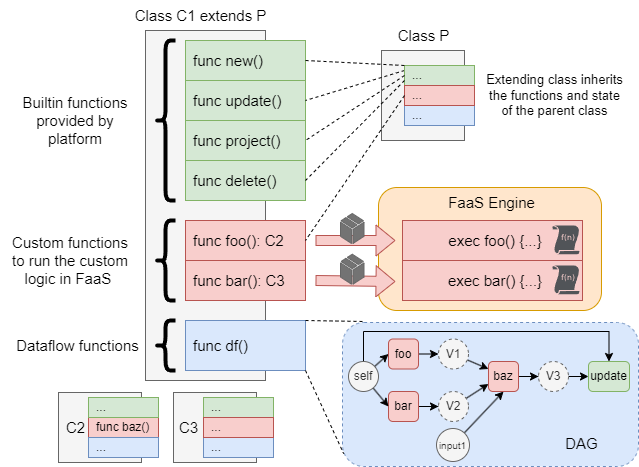

The diagram above was exported from draw.io. Its source (the exported page's mxGraphModel, read from the mxfile embedded in the PNG):
<mxGraphModel dx="814" dy="559" grid="1" gridSize="10" guides="1" tooltips="1" connect="1" arrows="1" fold="1" page="1" pageScale="1" pageWidth="850" pageHeight="1100" math="0" shadow="0">
  <root>
    <mxCell id="0" />
    <mxCell id="1" parent="0" />
    <mxCell id="wWH7qAhWx9hy3jrMQ_QI-102" value="" style="rounded=0;whiteSpace=wrap;html=1;align=left;spacingLeft=10;fillColor=#f5f5f5;strokeColor=#666666;fontColor=#333333;" parent="1" vertex="1">
      <mxGeometry x="298" y="552" width="83" height="70" as="geometry" />
    </mxCell>
    <mxCell id="wWH7qAhWx9hy3jrMQ_QI-101" value="" style="rounded=0;whiteSpace=wrap;html=1;align=left;spacingLeft=10;fillColor=#f5f5f5;strokeColor=#666666;fontColor=#333333;" parent="1" vertex="1">
      <mxGeometry x="183" y="552" width="83" height="70" as="geometry" />
    </mxCell>
    <mxCell id="wWH7qAhWx9hy3jrMQ_QI-15" value="" style="shape=label;whiteSpace=wrap;html=1;fontSize=15;fillColor=#ffe6cc;strokeColor=#d79b00;rounded=1;" parent="1" vertex="1">
      <mxGeometry x="503" y="347" width="223" height="123" as="geometry" />
    </mxCell>
    <mxCell id="wWH7qAhWx9hy3jrMQ_QI-17" value="&lt;span style=&quot;font-size: 15px;&quot;&gt;exec foo() {...}&lt;/span&gt;" style="rounded=0;whiteSpace=wrap;html=1;align=center;spacingLeft=6;fillColor=#f8cecc;strokeColor=#b85450;" parent="1" vertex="1">
      <mxGeometry x="527" y="380" width="180" height="40" as="geometry" />
    </mxCell>
    <mxCell id="wWH7qAhWx9hy3jrMQ_QI-19" value="&lt;span style=&quot;font-size: 15px;&quot;&gt;exec bar() {...}&lt;/span&gt;" style="rounded=0;whiteSpace=wrap;html=1;align=center;spacingLeft=6;fillColor=#f8cecc;strokeColor=#b85450;" parent="1" vertex="1">
      <mxGeometry x="527" y="420" width="180" height="40" as="geometry" />
    </mxCell>
    <mxCell id="wWH7qAhWx9hy3jrMQ_QI-76" value="FaaS Engine" style="text;html=1;align=center;verticalAlign=middle;resizable=0;points=[];autosize=1;strokeColor=none;fillColor=none;fontSize=15;" parent="1" vertex="1">
      <mxGeometry x="560.5" y="347" width="110" height="30" as="geometry" />
    </mxCell>
    <mxCell id="wWH7qAhWx9hy3jrMQ_QI-67" value="" style="rounded=1;whiteSpace=wrap;html=1;dashed=1;fillColor=#dae8fc;strokeColor=#6c8ebf;" parent="1" vertex="1">
      <mxGeometry x="467" y="482" width="296" height="144" as="geometry" />
    </mxCell>
    <mxCell id="wWH7qAhWx9hy3jrMQ_QI-21" value="" style="shape=flexArrow;endArrow=classic;html=1;rounded=0;fillColor=#f8cecc;strokeColor=#b85450;" parent="1" edge="1">
      <mxGeometry width="50" height="50" relative="1" as="geometry">
        <mxPoint x="440" y="440" as="sourcePoint" />
        <mxPoint x="520" y="441" as="targetPoint" />
      </mxGeometry>
    </mxCell>
    <mxCell id="wWH7qAhWx9hy3jrMQ_QI-1" value="" style="rounded=0;whiteSpace=wrap;html=1;align=left;spacingLeft=10;fillColor=#f5f5f5;strokeColor=#666666;fontColor=#333333;" parent="1" vertex="1">
      <mxGeometry x="270" y="190" width="120" height="350" as="geometry" />
    </mxCell>
    <mxCell id="wWH7qAhWx9hy3jrMQ_QI-3" value="&lt;span style=&quot;font-size: 15px;&quot;&gt;func new()&lt;/span&gt;" style="rounded=0;whiteSpace=wrap;html=1;align=left;spacingLeft=6;fillColor=#d5e8d4;strokeColor=#82b366;" parent="1" vertex="1">
      <mxGeometry x="310" y="200" width="120" height="40" as="geometry" />
    </mxCell>
    <mxCell id="wWH7qAhWx9hy3jrMQ_QI-4" value="&lt;span style=&quot;font-size: 15px;&quot;&gt;func update()&lt;/span&gt;" style="rounded=0;whiteSpace=wrap;html=1;align=left;spacingLeft=6;fillColor=#d5e8d4;strokeColor=#82b366;" parent="1" vertex="1">
      <mxGeometry x="310" y="240" width="120" height="40" as="geometry" />
    </mxCell>
    <mxCell id="wWH7qAhWx9hy3jrMQ_QI-5" value="&lt;span style=&quot;font-size: 15px;&quot;&gt;func delete()&lt;/span&gt;" style="rounded=0;whiteSpace=wrap;html=1;align=left;spacingLeft=6;fillColor=#d5e8d4;strokeColor=#82b366;" parent="1" vertex="1">
      <mxGeometry x="310" y="320" width="120" height="40" as="geometry" />
    </mxCell>
    <mxCell id="wWH7qAhWx9hy3jrMQ_QI-6" value="&lt;span style=&quot;font-size: 15px;&quot;&gt;func project()&lt;/span&gt;" style="rounded=0;whiteSpace=wrap;html=1;align=left;spacingLeft=6;fillColor=#d5e8d4;strokeColor=#82b366;" parent="1" vertex="1">
      <mxGeometry x="310" y="280" width="120" height="40" as="geometry" />
    </mxCell>
    <mxCell id="wWH7qAhWx9hy3jrMQ_QI-7" value="&lt;span style=&quot;font-size: 15px;&quot;&gt;func foo(): C2&lt;/span&gt;" style="rounded=0;whiteSpace=wrap;html=1;align=left;spacingLeft=6;fillColor=#f8cecc;strokeColor=#b85450;" parent="1" vertex="1">
      <mxGeometry x="310" y="380" width="120" height="40" as="geometry" />
    </mxCell>
    <mxCell id="wWH7qAhWx9hy3jrMQ_QI-8" value="&lt;span style=&quot;font-size: 15px;&quot;&gt;func bar(): C3&lt;/span&gt;" style="rounded=0;whiteSpace=wrap;html=1;align=left;spacingLeft=6;fillColor=#f8cecc;strokeColor=#b85450;" parent="1" vertex="1">
      <mxGeometry x="310" y="420" width="120" height="40" as="geometry" />
    </mxCell>
    <mxCell id="wWH7qAhWx9hy3jrMQ_QI-9" value="&lt;span style=&quot;font-size: 15px;&quot;&gt;func df()&lt;/span&gt;" style="rounded=0;whiteSpace=wrap;html=1;align=left;spacingLeft=6;fillColor=#dae8fc;strokeColor=#6c8ebf;" parent="1" vertex="1">
      <mxGeometry x="310" y="480" width="120" height="50" as="geometry" />
    </mxCell>
    <mxCell id="wWH7qAhWx9hy3jrMQ_QI-12" value="" style="shape=curlyBracket;whiteSpace=wrap;html=1;rounded=1;flipH=0;labelPosition=right;verticalLabelPosition=middle;align=left;verticalAlign=middle;strokeWidth=4;" parent="1" vertex="1">
      <mxGeometry x="280" y="200" width="20" height="160" as="geometry" />
    </mxCell>
    <mxCell id="wWH7qAhWx9hy3jrMQ_QI-14" value="Builtin functions &lt;br&gt;provided by platform" style="text;html=1;strokeColor=none;fillColor=default;align=center;verticalAlign=middle;whiteSpace=wrap;rounded=0;fontSize=15;dashed=1;" parent="1" vertex="1">
      <mxGeometry x="135" y="248" width="130" height="64" as="geometry" />
    </mxCell>
    <mxCell id="wWH7qAhWx9hy3jrMQ_QI-20" value="" style="shape=flexArrow;endArrow=classic;html=1;rounded=0;fillColor=#f8cecc;strokeColor=#b85450;" parent="1" edge="1">
      <mxGeometry width="50" height="50" relative="1" as="geometry">
        <mxPoint x="440" y="400" as="sourcePoint" />
        <mxPoint x="520" y="400" as="targetPoint" />
      </mxGeometry>
    </mxCell>
    <mxCell id="wWH7qAhWx9hy3jrMQ_QI-32" value="func baz()" style="rounded=0;whiteSpace=wrap;html=1;align=left;spacingLeft=6;fillColor=#f8cecc;strokeColor=#b85450;" parent="1" vertex="1">
      <mxGeometry x="213" y="577" width="70" height="20" as="geometry" />
    </mxCell>
    <mxCell id="wWH7qAhWx9hy3jrMQ_QI-33" value="..." style="rounded=0;whiteSpace=wrap;html=1;align=left;spacingLeft=6;fillColor=#dae8fc;strokeColor=#6c8ebf;" parent="1" vertex="1">
      <mxGeometry x="213" y="597" width="70" height="20" as="geometry" />
    </mxCell>
    <mxCell id="wWH7qAhWx9hy3jrMQ_QI-34" value="..." style="rounded=0;whiteSpace=wrap;html=1;align=left;spacingLeft=6;fillColor=#d5e8d4;strokeColor=#82b366;" parent="1" vertex="1">
      <mxGeometry x="213" y="557" width="70" height="20" as="geometry" />
    </mxCell>
    <mxCell id="wWH7qAhWx9hy3jrMQ_QI-36" value="..." style="rounded=0;whiteSpace=wrap;html=1;align=left;spacingLeft=6;fillColor=#d5e8d4;strokeColor=#82b366;" parent="1" vertex="1">
      <mxGeometry x="328" y="557" width="70" height="20" as="geometry" />
    </mxCell>
    <mxCell id="wWH7qAhWx9hy3jrMQ_QI-37" value="..." style="rounded=0;whiteSpace=wrap;html=1;align=left;spacingLeft=6;fillColor=#dae8fc;strokeColor=#6c8ebf;" parent="1" vertex="1">
      <mxGeometry x="328" y="597" width="70" height="20" as="geometry" />
    </mxCell>
    <mxCell id="wWH7qAhWx9hy3jrMQ_QI-38" value="..." style="rounded=0;whiteSpace=wrap;html=1;align=left;spacingLeft=6;fillColor=#f8cecc;strokeColor=#b85450;" parent="1" vertex="1">
      <mxGeometry x="328" y="577" width="70" height="20" as="geometry" />
    </mxCell>
    <mxCell id="wWH7qAhWx9hy3jrMQ_QI-52" style="rounded=0;orthogonalLoop=1;jettySize=auto;html=1;entryX=0;entryY=0.5;entryDx=0;entryDy=0;" parent="1" source="wWH7qAhWx9hy3jrMQ_QI-45" target="wWH7qAhWx9hy3jrMQ_QI-47" edge="1">
      <mxGeometry relative="1" as="geometry" />
    </mxCell>
    <mxCell id="wWH7qAhWx9hy3jrMQ_QI-45" value="foo" style="rounded=1;whiteSpace=wrap;html=1;fillColor=#f8cecc;strokeColor=#b85450;" parent="1" vertex="1">
      <mxGeometry x="513" y="498.5" width="30" height="30" as="geometry" />
    </mxCell>
    <mxCell id="wWH7qAhWx9hy3jrMQ_QI-53" style="edgeStyle=orthogonalEdgeStyle;rounded=0;orthogonalLoop=1;jettySize=auto;html=1;entryX=0;entryY=0.5;entryDx=0;entryDy=0;" parent="1" source="wWH7qAhWx9hy3jrMQ_QI-46" target="wWH7qAhWx9hy3jrMQ_QI-51" edge="1">
      <mxGeometry relative="1" as="geometry" />
    </mxCell>
    <mxCell id="wWH7qAhWx9hy3jrMQ_QI-46" value="bar" style="rounded=1;whiteSpace=wrap;html=1;fillColor=#f8cecc;strokeColor=#b85450;" parent="1" vertex="1">
      <mxGeometry x="513" y="551" width="30" height="30" as="geometry" />
    </mxCell>
    <mxCell id="wWH7qAhWx9hy3jrMQ_QI-58" style="rounded=0;orthogonalLoop=1;jettySize=auto;html=1;entryX=0;entryY=0.25;entryDx=0;entryDy=0;" parent="1" source="wWH7qAhWx9hy3jrMQ_QI-47" target="wWH7qAhWx9hy3jrMQ_QI-56" edge="1">
      <mxGeometry relative="1" as="geometry" />
    </mxCell>
    <mxCell id="wWH7qAhWx9hy3jrMQ_QI-47" value="V1" style="ellipse;whiteSpace=wrap;html=1;aspect=fixed;fillColor=#f5f5f5;fontColor=#333333;strokeColor=#666666;dashed=1;" parent="1" vertex="1">
      <mxGeometry x="563" y="498.5" width="30" height="30" as="geometry" />
    </mxCell>
    <mxCell id="wWH7qAhWx9hy3jrMQ_QI-49" style="rounded=0;orthogonalLoop=1;jettySize=auto;html=1;entryX=0;entryY=0.5;entryDx=0;entryDy=0;" parent="1" source="wWH7qAhWx9hy3jrMQ_QI-48" target="wWH7qAhWx9hy3jrMQ_QI-45" edge="1">
      <mxGeometry relative="1" as="geometry" />
    </mxCell>
    <mxCell id="wWH7qAhWx9hy3jrMQ_QI-54" style="rounded=0;orthogonalLoop=1;jettySize=auto;html=1;entryX=0;entryY=0.5;entryDx=0;entryDy=0;" parent="1" source="wWH7qAhWx9hy3jrMQ_QI-48" target="wWH7qAhWx9hy3jrMQ_QI-46" edge="1">
      <mxGeometry relative="1" as="geometry" />
    </mxCell>
    <mxCell id="wWH7qAhWx9hy3jrMQ_QI-63" style="edgeStyle=elbowEdgeStyle;rounded=0;orthogonalLoop=1;jettySize=auto;html=1;entryX=0.5;entryY=0;entryDx=0;entryDy=0;elbow=vertical;exitX=0.5;exitY=0;exitDx=0;exitDy=0;" parent="1" source="wWH7qAhWx9hy3jrMQ_QI-48" target="wWH7qAhWx9hy3jrMQ_QI-61" edge="1">
      <mxGeometry relative="1" as="geometry">
        <Array as="points">
          <mxPoint x="613" y="491" />
        </Array>
      </mxGeometry>
    </mxCell>
    <mxCell id="wWH7qAhWx9hy3jrMQ_QI-48" value="self" style="ellipse;whiteSpace=wrap;html=1;aspect=fixed;fillColor=#f5f5f5;fontColor=#333333;strokeColor=#666666;" parent="1" vertex="1">
      <mxGeometry x="473" y="521" width="30" height="30" as="geometry" />
    </mxCell>
    <mxCell id="wWH7qAhWx9hy3jrMQ_QI-59" style="rounded=0;orthogonalLoop=1;jettySize=auto;html=1;entryX=0;entryY=0.75;entryDx=0;entryDy=0;" parent="1" source="wWH7qAhWx9hy3jrMQ_QI-51" target="wWH7qAhWx9hy3jrMQ_QI-56" edge="1">
      <mxGeometry relative="1" as="geometry" />
    </mxCell>
    <mxCell id="wWH7qAhWx9hy3jrMQ_QI-51" value="V2" style="ellipse;whiteSpace=wrap;html=1;aspect=fixed;fillColor=#f5f5f5;fontColor=#333333;strokeColor=#666666;dashed=1;" parent="1" vertex="1">
      <mxGeometry x="563" y="551" width="30" height="30" as="geometry" />
    </mxCell>
    <mxCell id="wWH7qAhWx9hy3jrMQ_QI-57" style="rounded=0;orthogonalLoop=1;jettySize=auto;html=1;entryX=0.5;entryY=1;entryDx=0;entryDy=0;" parent="1" source="wWH7qAhWx9hy3jrMQ_QI-55" target="wWH7qAhWx9hy3jrMQ_QI-56" edge="1">
      <mxGeometry relative="1" as="geometry" />
    </mxCell>
    <mxCell id="wWH7qAhWx9hy3jrMQ_QI-55" value="&lt;font style=&quot;font-size: 10px;&quot;&gt;input1&lt;/font&gt;" style="ellipse;whiteSpace=wrap;html=1;aspect=fixed;fontSize=10;fillColor=#f5f5f5;fontColor=#333333;strokeColor=#666666;" parent="1" vertex="1">
      <mxGeometry x="561" y="588" width="33" height="33" as="geometry" />
    </mxCell>
    <mxCell id="wWH7qAhWx9hy3jrMQ_QI-62" style="edgeStyle=orthogonalEdgeStyle;rounded=0;orthogonalLoop=1;jettySize=auto;html=1;entryX=0;entryY=0.5;entryDx=0;entryDy=0;" parent="1" source="wWH7qAhWx9hy3jrMQ_QI-56" target="wWH7qAhWx9hy3jrMQ_QI-64" edge="1">
      <mxGeometry relative="1" as="geometry" />
    </mxCell>
    <mxCell id="wWH7qAhWx9hy3jrMQ_QI-56" value="baz" style="rounded=1;whiteSpace=wrap;html=1;fillColor=#f8cecc;strokeColor=#b85450;" parent="1" vertex="1">
      <mxGeometry x="613" y="521" width="30" height="30" as="geometry" />
    </mxCell>
    <mxCell id="wWH7qAhWx9hy3jrMQ_QI-61" value="update" style="rounded=1;whiteSpace=wrap;html=1;fillColor=#d5e8d4;strokeColor=#82b366;" parent="1" vertex="1">
      <mxGeometry x="713" y="521" width="41" height="30" as="geometry" />
    </mxCell>
    <mxCell id="wWH7qAhWx9hy3jrMQ_QI-65" style="rounded=0;orthogonalLoop=1;jettySize=auto;html=1;entryX=0;entryY=0.5;entryDx=0;entryDy=0;" parent="1" source="wWH7qAhWx9hy3jrMQ_QI-64" target="wWH7qAhWx9hy3jrMQ_QI-61" edge="1">
      <mxGeometry relative="1" as="geometry" />
    </mxCell>
    <mxCell id="wWH7qAhWx9hy3jrMQ_QI-64" value="V3" style="ellipse;whiteSpace=wrap;html=1;aspect=fixed;fillColor=#f5f5f5;fontColor=#333333;strokeColor=#666666;dashed=1;" parent="1" vertex="1">
      <mxGeometry x="663" y="521" width="30" height="30" as="geometry" />
    </mxCell>
    <mxCell id="wWH7qAhWx9hy3jrMQ_QI-68" value="" style="shape=curlyBracket;whiteSpace=wrap;html=1;rounded=1;flipH=0;labelPosition=right;verticalLabelPosition=middle;align=left;verticalAlign=middle;strokeWidth=4;flipV=1;" parent="1" vertex="1">
      <mxGeometry x="280" y="380" width="20" height="80" as="geometry" />
    </mxCell>
    <mxCell id="wWH7qAhWx9hy3jrMQ_QI-69" value="Custom functions&lt;br&gt;to run the custom logic in FaaS&amp;nbsp;" style="text;html=1;strokeColor=none;fillColor=default;align=center;verticalAlign=middle;whiteSpace=wrap;rounded=0;fontSize=15;dashed=1;" parent="1" vertex="1">
      <mxGeometry x="125" y="386.25" width="140" height="67.5" as="geometry" />
    </mxCell>
    <mxCell id="wWH7qAhWx9hy3jrMQ_QI-70" value="Class C1 extends P" style="text;html=1;align=center;verticalAlign=middle;resizable=0;points=[];autosize=1;strokeColor=none;fillColor=none;fontSize=15;" parent="1" vertex="1">
      <mxGeometry x="245" y="160" width="160" height="30" as="geometry" />
    </mxCell>
    <mxCell id="wWH7qAhWx9hy3jrMQ_QI-71" value="" style="shape=curlyBracket;whiteSpace=wrap;html=1;rounded=1;flipH=0;labelPosition=right;verticalLabelPosition=middle;align=left;verticalAlign=middle;strokeWidth=4;flipV=1;" parent="1" vertex="1">
      <mxGeometry x="280" y="480" width="20" height="50" as="geometry" />
    </mxCell>
    <mxCell id="wWH7qAhWx9hy3jrMQ_QI-72" value="Dataflow functions" style="text;html=1;strokeColor=none;fillColor=default;align=center;verticalAlign=middle;whiteSpace=wrap;rounded=0;fontSize=15;dashed=1;" parent="1" vertex="1">
      <mxGeometry x="140" y="485.94" width="125" height="38.12" as="geometry" />
    </mxCell>
    <mxCell id="wWH7qAhWx9hy3jrMQ_QI-73" value="" style="endArrow=none;html=1;rounded=0;entryX=0.004;entryY=0.911;entryDx=0;entryDy=0;exitX=1;exitY=1;exitDx=0;exitDy=0;dashed=1;entryPerimeter=0;" parent="1" source="wWH7qAhWx9hy3jrMQ_QI-9" target="wWH7qAhWx9hy3jrMQ_QI-67" edge="1">
      <mxGeometry width="50" height="50" relative="1" as="geometry">
        <mxPoint x="390" y="620" as="sourcePoint" />
        <mxPoint x="440" y="570" as="targetPoint" />
      </mxGeometry>
    </mxCell>
    <mxCell id="wWH7qAhWx9hy3jrMQ_QI-74" value="" style="endArrow=none;html=1;rounded=0;entryX=0.071;entryY=-0.007;entryDx=0;entryDy=0;exitX=1;exitY=0;exitDx=0;exitDy=0;dashed=1;entryPerimeter=0;" parent="1" source="wWH7qAhWx9hy3jrMQ_QI-9" target="wWH7qAhWx9hy3jrMQ_QI-67" edge="1">
      <mxGeometry width="50" height="50" relative="1" as="geometry">
        <mxPoint x="500" y="540" as="sourcePoint" />
        <mxPoint x="550" y="635" as="targetPoint" />
      </mxGeometry>
    </mxCell>
    <mxCell id="wWH7qAhWx9hy3jrMQ_QI-82" value="" style="rounded=0;whiteSpace=wrap;html=1;align=left;spacingLeft=10;fillColor=#f5f5f5;strokeColor=#666666;fontColor=#333333;" parent="1" vertex="1">
      <mxGeometry x="506" y="210" width="83" height="90" as="geometry" />
    </mxCell>
    <mxCell id="wWH7qAhWx9hy3jrMQ_QI-88" style="rounded=0;orthogonalLoop=1;jettySize=auto;html=1;exitX=0;exitY=0.25;exitDx=0;exitDy=0;entryX=1;entryY=0.5;entryDx=0;entryDy=0;dashed=1;endArrow=none;endFill=0;" parent="1" source="wWH7qAhWx9hy3jrMQ_QI-83" target="wWH7qAhWx9hy3jrMQ_QI-4" edge="1">
      <mxGeometry relative="1" as="geometry" />
    </mxCell>
    <mxCell id="wWH7qAhWx9hy3jrMQ_QI-83" value="..." style="rounded=0;whiteSpace=wrap;html=1;align=left;spacingLeft=6;fillColor=#d5e8d4;strokeColor=#82b366;" parent="1" vertex="1">
      <mxGeometry x="529" y="225" width="70" height="20" as="geometry" />
    </mxCell>
    <mxCell id="wWH7qAhWx9hy3jrMQ_QI-84" value="..." style="rounded=0;whiteSpace=wrap;html=1;align=left;spacingLeft=6;fillColor=#dae8fc;strokeColor=#6c8ebf;" parent="1" vertex="1">
      <mxGeometry x="529" y="265" width="70" height="20" as="geometry" />
    </mxCell>
    <mxCell id="wWH7qAhWx9hy3jrMQ_QI-85" value="..." style="rounded=0;whiteSpace=wrap;html=1;align=left;spacingLeft=6;fillColor=#f8cecc;strokeColor=#b85450;" parent="1" vertex="1">
      <mxGeometry x="529" y="245" width="70" height="20" as="geometry" />
    </mxCell>
    <mxCell id="wWH7qAhWx9hy3jrMQ_QI-86" value="Class P" style="text;html=1;align=center;verticalAlign=middle;resizable=0;points=[];autosize=1;strokeColor=none;fillColor=none;fontSize=15;" parent="1" vertex="1">
      <mxGeometry x="507.5" y="180" width="80" height="30" as="geometry" />
    </mxCell>
    <mxCell id="wWH7qAhWx9hy3jrMQ_QI-87" style="rounded=0;orthogonalLoop=1;jettySize=auto;html=1;exitX=1;exitY=0.5;exitDx=0;exitDy=0;entryX=0;entryY=0;entryDx=0;entryDy=0;endArrow=none;endFill=0;dashed=1;" parent="1" source="wWH7qAhWx9hy3jrMQ_QI-3" target="wWH7qAhWx9hy3jrMQ_QI-83" edge="1">
      <mxGeometry relative="1" as="geometry" />
    </mxCell>
    <mxCell id="wWH7qAhWx9hy3jrMQ_QI-90" style="rounded=0;orthogonalLoop=1;jettySize=auto;html=1;exitX=0;exitY=0.5;exitDx=0;exitDy=0;entryX=1;entryY=0.5;entryDx=0;entryDy=0;dashed=1;endArrow=none;endFill=0;" parent="1" source="wWH7qAhWx9hy3jrMQ_QI-83" target="wWH7qAhWx9hy3jrMQ_QI-6" edge="1">
      <mxGeometry relative="1" as="geometry">
        <mxPoint x="575" y="190" as="sourcePoint" />
        <mxPoint x="440" y="270" as="targetPoint" />
      </mxGeometry>
    </mxCell>
    <mxCell id="wWH7qAhWx9hy3jrMQ_QI-92" style="rounded=0;orthogonalLoop=1;jettySize=auto;html=1;exitX=0;exitY=0.75;exitDx=0;exitDy=0;entryX=1;entryY=0.5;entryDx=0;entryDy=0;dashed=1;endArrow=none;endFill=0;" parent="1" source="wWH7qAhWx9hy3jrMQ_QI-83" target="wWH7qAhWx9hy3jrMQ_QI-5" edge="1">
      <mxGeometry relative="1" as="geometry">
        <mxPoint x="575" y="190" as="sourcePoint" />
        <mxPoint x="440" y="310" as="targetPoint" />
      </mxGeometry>
    </mxCell>
    <mxCell id="wWH7qAhWx9hy3jrMQ_QI-93" style="rounded=0;orthogonalLoop=1;jettySize=auto;html=1;exitX=0;exitY=0.5;exitDx=0;exitDy=0;entryX=1;entryY=0.5;entryDx=0;entryDy=0;dashed=1;endArrow=none;endFill=0;" parent="1" source="wWH7qAhWx9hy3jrMQ_QI-85" target="wWH7qAhWx9hy3jrMQ_QI-7" edge="1">
      <mxGeometry relative="1" as="geometry">
        <mxPoint x="575" y="195" as="sourcePoint" />
        <mxPoint x="440" y="350" as="targetPoint" />
      </mxGeometry>
    </mxCell>
    <mxCell id="wWH7qAhWx9hy3jrMQ_QI-96" value="Extending class inherits the functions and state of the parent class" style="text;html=1;strokeColor=none;fillColor=default;align=center;verticalAlign=middle;whiteSpace=wrap;rounded=0;fontSize=13;" parent="1" vertex="1">
      <mxGeometry x="606" y="234" width="147" height="42" as="geometry" />
    </mxCell>
    <mxCell id="wWH7qAhWx9hy3jrMQ_QI-99" value="C2" style="text;html=1;align=center;verticalAlign=middle;resizable=0;points=[];autosize=1;strokeColor=none;fillColor=none;fontSize=15;" parent="1" vertex="1">
      <mxGeometry x="180" y="572" width="40" height="30" as="geometry" />
    </mxCell>
    <mxCell id="wWH7qAhWx9hy3jrMQ_QI-103" value="C3" style="text;html=1;align=center;verticalAlign=middle;resizable=0;points=[];autosize=1;strokeColor=none;fillColor=none;fontSize=15;" parent="1" vertex="1">
      <mxGeometry x="293" y="572" width="40" height="30" as="geometry" />
    </mxCell>
    <mxCell id="pGudnEF-duMTHFoSY5HJ-2" value="" style="sketch=0;aspect=fixed;pointerEvents=1;shadow=0;dashed=0;html=1;strokeColor=none;labelPosition=center;verticalLabelPosition=bottom;verticalAlign=top;align=center;shape=mxgraph.mscae.enterprise.udf_function;fillColor=#515458;" vertex="1" parent="1">
      <mxGeometry x="677" y="385" width="27" height="28.72" as="geometry" />
    </mxCell>
    <mxCell id="pGudnEF-duMTHFoSY5HJ-3" value="" style="sketch=0;aspect=fixed;pointerEvents=1;shadow=0;dashed=0;html=1;strokeColor=none;labelPosition=center;verticalLabelPosition=bottom;verticalAlign=top;align=center;shape=mxgraph.mscae.enterprise.udf_function;fillColor=#515458;" vertex="1" parent="1">
      <mxGeometry x="677" y="425.03" width="27" height="28.72" as="geometry" />
    </mxCell>
    <mxCell id="pGudnEF-duMTHFoSY5HJ-6" value="" style="verticalLabelPosition=bottom;html=1;verticalAlign=top;align=center;strokeColor=#666666;fillColor=#737373;shape=mxgraph.azure.cloud_service_package_file;fontColor=#333333;" vertex="1" parent="1">
      <mxGeometry x="465" y="373" width="23.5" height="30" as="geometry" />
    </mxCell>
    <mxCell id="pGudnEF-duMTHFoSY5HJ-7" value="" style="verticalLabelPosition=bottom;html=1;verticalAlign=top;align=center;strokeColor=#666666;fillColor=#737373;shape=mxgraph.azure.cloud_service_package_file;fontColor=#333333;" vertex="1" parent="1">
      <mxGeometry x="465" y="413.72" width="23.5" height="30" as="geometry" />
    </mxCell>
    <mxCell id="pGudnEF-duMTHFoSY5HJ-8" value="DAG" style="text;html=1;strokeColor=none;fillColor=none;align=center;verticalAlign=middle;whiteSpace=wrap;rounded=0;fontSize=15;dashed=1;" vertex="1" parent="1">
      <mxGeometry x="663" y="583.88" width="87" height="38.12" as="geometry" />
    </mxCell>
  </root>
</mxGraphModel>